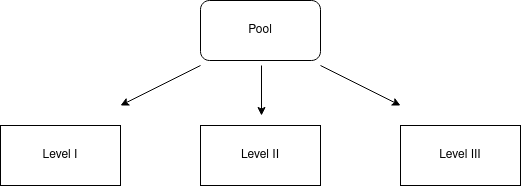

The diagram above was exported from draw.io. Its source (the exported page's mxGraphModel, read from the mxfile embedded in the PNG):
<mxGraphModel dx="868" dy="492" grid="1" gridSize="10" guides="1" tooltips="1" connect="1" arrows="1" fold="1" page="1" pageScale="1" pageWidth="827" pageHeight="1169" math="0" shadow="0">
  <root>
    <mxCell id="0" />
    <mxCell id="1" parent="0" />
    <mxCell id="ACi8K6n5skX4zibSUjl4-1" value="Pool" style="rounded=1;whiteSpace=wrap;html=1;" vertex="1" parent="1">
      <mxGeometry x="360" y="95" width="120" height="60" as="geometry" />
    </mxCell>
    <mxCell id="ACi8K6n5skX4zibSUjl4-2" value="Level I" style="rounded=0;whiteSpace=wrap;html=1;" vertex="1" parent="1">
      <mxGeometry x="160" y="220" width="120" height="60" as="geometry" />
    </mxCell>
    <mxCell id="ACi8K6n5skX4zibSUjl4-3" value="Level II" style="rounded=0;whiteSpace=wrap;html=1;" vertex="1" parent="1">
      <mxGeometry x="360" y="220" width="120" height="60" as="geometry" />
    </mxCell>
    <mxCell id="ACi8K6n5skX4zibSUjl4-4" value="Level III" style="rounded=0;whiteSpace=wrap;html=1;" vertex="1" parent="1">
      <mxGeometry x="560" y="220" width="120" height="60" as="geometry" />
    </mxCell>
    <mxCell id="ACi8K6n5skX4zibSUjl4-5" value="" style="endArrow=classic;html=1;" edge="1" parent="1">
      <mxGeometry width="50" height="50" relative="1" as="geometry">
        <mxPoint x="421" y="160" as="sourcePoint" />
        <mxPoint x="421" y="210" as="targetPoint" />
      </mxGeometry>
    </mxCell>
    <mxCell id="ACi8K6n5skX4zibSUjl4-6" value="" style="endArrow=classic;html=1;" edge="1" parent="1">
      <mxGeometry width="50" height="50" relative="1" as="geometry">
        <mxPoint x="360" y="160" as="sourcePoint" />
        <mxPoint x="280" y="200" as="targetPoint" />
      </mxGeometry>
    </mxCell>
    <mxCell id="ACi8K6n5skX4zibSUjl4-7" value="" style="endArrow=classic;html=1;" edge="1" parent="1">
      <mxGeometry width="50" height="50" relative="1" as="geometry">
        <mxPoint x="480" y="160" as="sourcePoint" />
        <mxPoint x="560" y="200" as="targetPoint" />
      </mxGeometry>
    </mxCell>
  </root>
</mxGraphModel>